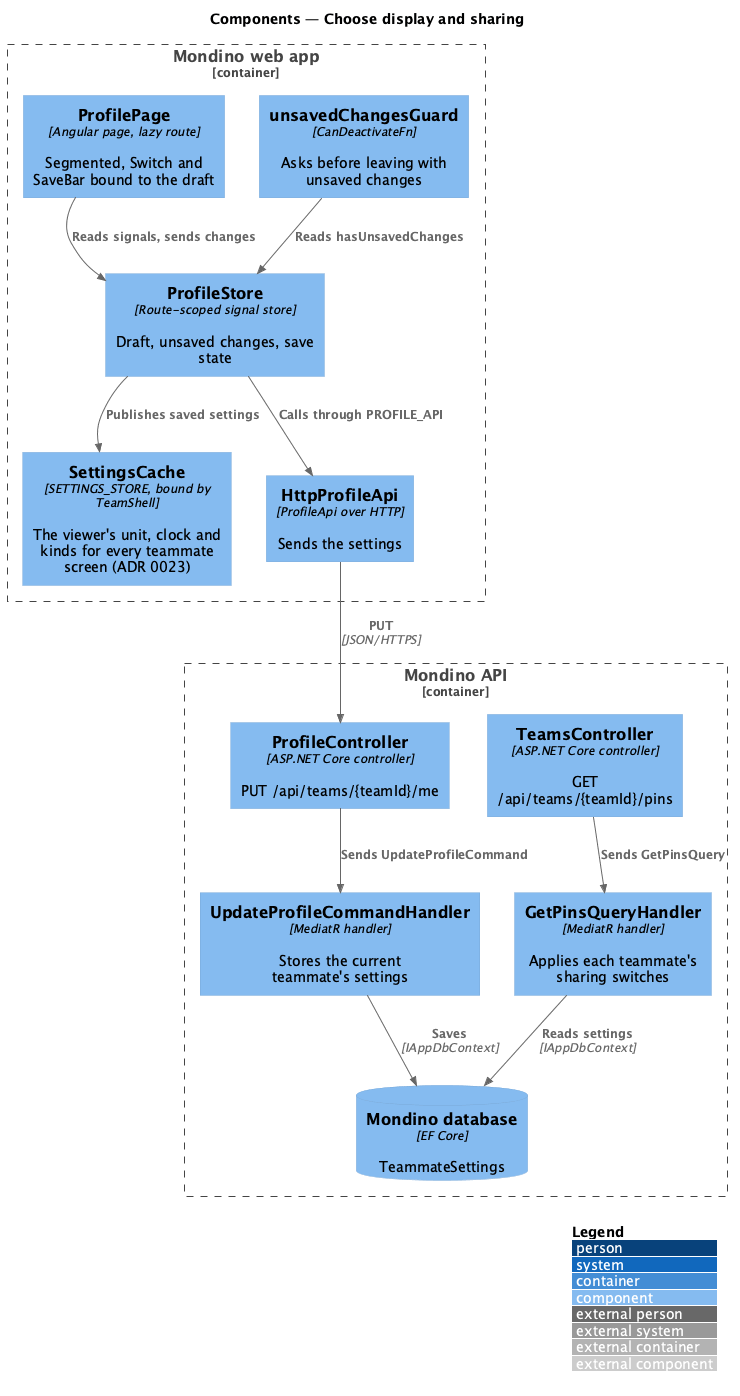

The diagram above was rendered by PlantUML. Its source (embedded in the PNG):
@startuml
!include <C4/C4_Component>
LAYOUT_WITH_LEGEND()
title Components — Choose display and sharing

Container_Boundary(spa, "Mondino web app") {
  Component(page, "ProfilePage", "Angular page, lazy route", "Segmented, Switch and SaveBar bound to the draft")
  Component(store, "ProfileStore", "Route-scoped signal store", "Draft, unsaved changes, save state")
  Component(guard, "unsavedChangesGuard", "CanDeactivateFn", "Asks before leaving with unsaved changes")
  Component(settings, "SettingsCache", "SETTINGS_STORE, bound by TeamShell", "The viewer's unit, clock and kinds for every teammate screen (ADR 0023)")
  Component(client, "HttpProfileApi", "ProfileApi over HTTP", "Sends the settings")
}
Container_Boundary(api, "Mondino API") {
  Component(profile, "ProfileController", "ASP.NET Core controller", "PUT /api/teams/{teamId}/me")
  Component(update, "UpdateProfileCommandHandler", "MediatR handler", "Stores the current teammate's settings")
  Component(teams, "TeamsController", "ASP.NET Core controller", "GET /api/teams/{teamId}/pins")
  Component(pins, "GetPinsQueryHandler", "MediatR handler", "Applies each teammate's sharing switches")
  ComponentDb(db, "Mondino database", "EF Core", "TeammateSettings")
}

Rel(page, store, "Reads signals, sends changes")
Rel(guard, store, "Reads hasUnsavedChanges")
Rel(store, client, "Calls through PROFILE_API")
Rel(store, settings, "Publishes saved settings")
Rel(client, profile, "PUT", "JSON/HTTPS")
Rel(profile, update, "Sends UpdateProfileCommand")
Rel(update, db, "Saves", "IAppDbContext")
Rel(teams, pins, "Sends GetPinsQuery")
Rel(pins, db, "Reads settings", "IAppDbContext")
@enduml